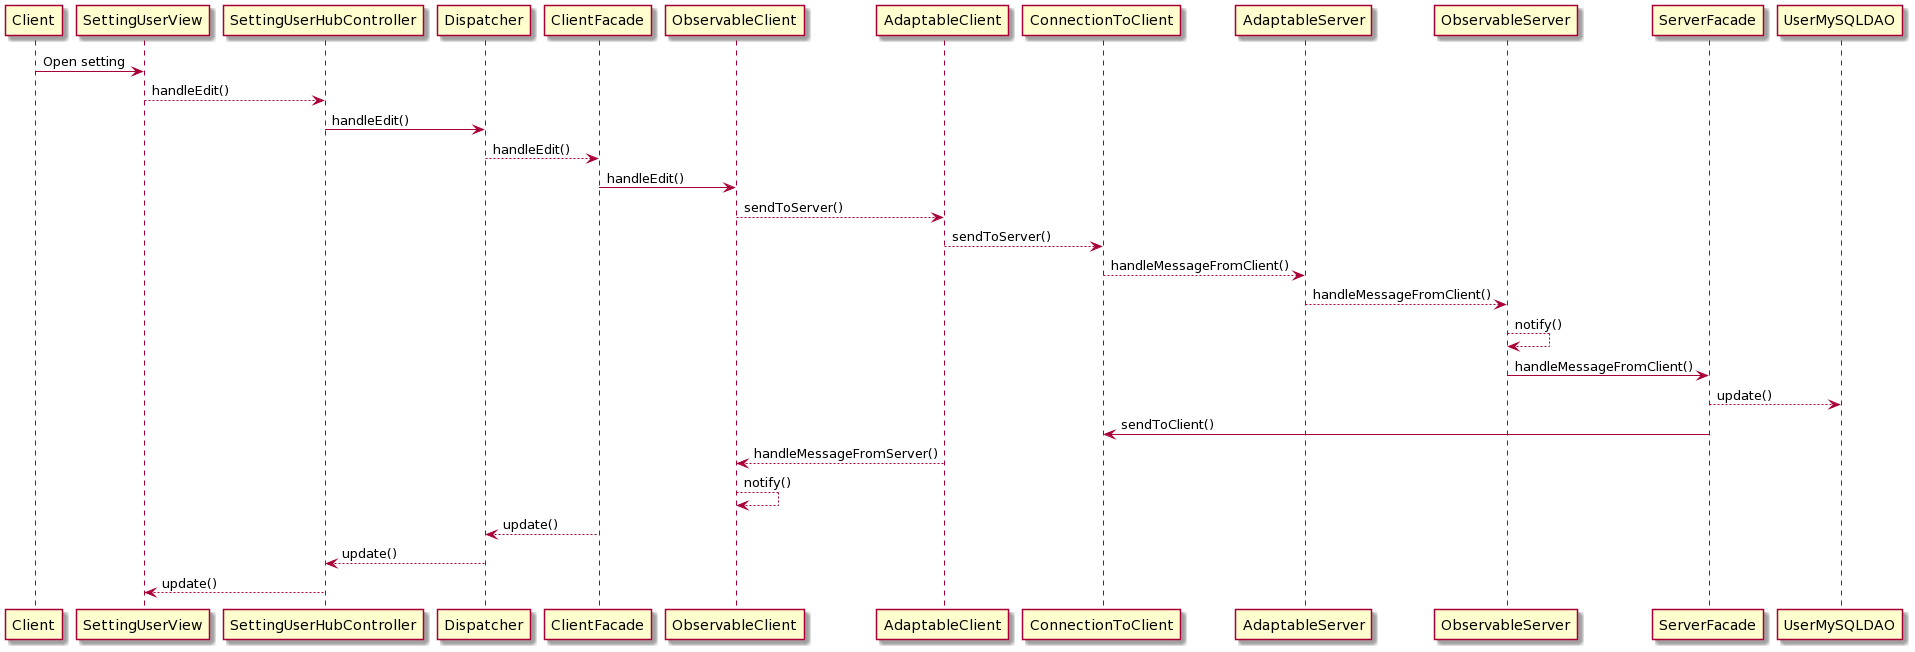

The diagram above was rendered by PlantUML. Its source (embedded in the PNG):
@startuml
Client -> SettingUserView: Open setting
SettingUserView --> SettingUserHubController: handleEdit()

SettingUserHubController -> Dispatcher: handleEdit()
Dispatcher --> ClientFacade: handleEdit()


ClientFacade -> ObservableClient: handleEdit()
ObservableClient --> AdaptableClient: sendToServer()

AdaptableClient --> ConnectionToClient: sendToServer()
ConnectionToClient --> AdaptableServer: handleMessageFromClient()
AdaptableServer --> ObservableServer: handleMessageFromClient()

ObservableServer --> ObservableServer: notify()

ObservableServer -> ServerFacade: handleMessageFromClient()
ServerFacade --> UserMySQLDAO: update()

ServerFacade -> ConnectionToClient: sendToClient()
AdaptableClient --> ObservableClient: handleMessageFromServer()

ObservableClient --> ObservableClient: notify()

ClientFacade --> Dispatcher: update()
Dispatcher --> SettingUserHubController: update()
SettingUserHubController --> SettingUserView: update()
@enduml